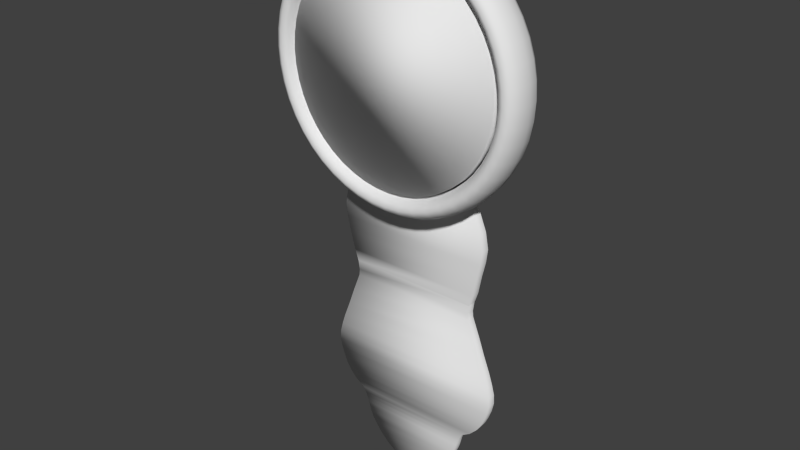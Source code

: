 # Source: clock_only.blend  (saved by Blender 2.71.0; exported with 4.5.12 LTS)
import bpy
from mathutils import Matrix  # noqa: F401  (used for matrix-valued properties, if any)

bpy.ops.wm.read_factory_settings(use_empty=True)
scene = bpy.context.scene
scene.name = 'Scene'

# ---- collections
col_collection_1 = bpy.data.collections.new('Collection 1'); scene.collection.children.link(col_collection_1)

# ---- world
world_world = bpy.data.worlds.new('World'); scene.world = world_world
world_world.color = (0.05088, 0.05088, 0.05088)
world_world.use_sun_shadow = False
world_world.sun_shadow_jitter_overblur = 0.0
world_world.cycles.sampling_method = 'MANUAL'
world_world.cycles.sample_map_resolution = 256

# ---- meshes
me_torus_001 = bpy.data.meshes.new('Torus.001')
me_torus_001.from_pydata([(1.1, 0.0, 0.0), (1.087, 0.0, 0.05), (1.05, 0.0, 0.0866), (1.0, 0.0, 0.1), (0.95, 0.0, 0.0866), (0.9134, 0.0, 0.05), (0.9, 0.0, 1.225e-17), (0.9134, 0.0, -0.05), (0.95, 0.0, -0.0866), (1.0, 0.0, -0.1), (1.05, 0.0, -0.0866), (1.087, 0.0, -0.05), (1.091, 0.1436, 0.0), (1.077, 0.1418, 0.05), (1.041, 0.1371, 0.0866), (0.9914, 0.1305, 0.1), (0.9419, 0.124, 0.0866), (0.9056, 0.1192, 0.05), (0.8923, 0.1175, 1.225e-17), (0.9056, 0.1192, -0.05), (0.9419, 0.124, -0.0866), (0.9914, 0.1305, -0.1), (1.041, 0.1371, -0.0866), (1.077, 0.1418, -0.05), (1.063, 0.2847, 0.0), (1.05, 0.2812, 0.05), (1.014, 0.2718, 0.0866), (0.9659, 0.2588, 0.1), (0.9176, 0.2459, 0.0866), (0.8823, 0.2364, 0.05), (0.8693, 0.2329, 1.225e-17), (0.8823, 0.2364, -0.05), (0.9176, 0.2459, -0.0866), (0.9659, 0.2588, -0.1), (1.014, 0.2718, -0.0866), (1.05, 0.2812, -0.05), (1.016, 0.421, 0.0), (1.004, 0.4158, 0.05), (0.9701, 0.4018, 0.0866), (0.9239, 0.3827, 0.1), (0.8777, 0.3635, 0.0866), (0.8439, 0.3495, 0.05), (0.8315, 0.3444, 1.225e-17), (0.8439, 0.3495, -0.05), (0.8777, 0.3635, -0.0866), (0.9239, 0.3827, -0.1), (0.9701, 0.4018, -0.0866), (1.004, 0.4158, -0.05), (0.9526, 0.55, 0.0), (0.941, 0.5433, 0.05), (0.9093, 0.525, 0.0866), (0.866, 0.5, 0.1), (0.8227, 0.475, 0.0866), (0.791, 0.4567, 0.05), (0.7794, 0.45, 1.225e-17), (0.791, 0.4567, -0.05), (0.8227, 0.475, -0.0866), (0.866, 0.5, -0.1), (0.9093, 0.525, -0.0866), (0.941, 0.5433, -0.05), (0.8727, 0.6696, 0.0), (0.8621, 0.6615, 0.05), (0.833, 0.6392, 0.0866), (0.7934, 0.6088, 0.1), (0.7537, 0.5783, 0.0866), (0.7246, 0.556, 0.05), (0.714, 0.5479, 1.225e-17), (0.7246, 0.556, -0.05), (0.7537, 0.5783, -0.0866), (0.7934, 0.6088, -0.1), (0.833, 0.6392, -0.0866), (0.8621, 0.6615, -0.05), (0.7778, 0.7778, 0.0), (0.7683, 0.7683, 0.05), (0.7425, 0.7425, 0.0866), (0.7071, 0.7071, 0.1), (0.6718, 0.6718, 0.0866), (0.6459, 0.6459, 0.05), (0.6364, 0.6364, 1.225e-17), (0.6459, 0.6459, -0.05), (0.6718, 0.6718, -0.0866), (0.7071, 0.7071, -0.1), (0.7425, 0.7425, -0.0866), (0.7683, 0.7683, -0.05), (0.6696, 0.8727, 0.0), (0.6615, 0.8621, 0.05), (0.6392, 0.833, 0.0866), (0.6088, 0.7934, 0.1), (0.5783, 0.7537, 0.0866), (0.556, 0.7246, 0.05), (0.5479, 0.714, 1.225e-17), (0.556, 0.7246, -0.05), (0.5783, 0.7537, -0.0866), (0.6088, 0.7934, -0.1), (0.6392, 0.833, -0.0866), (0.6615, 0.8621, -0.05), (0.55, 0.9526, 0.0), (0.5433, 0.941, 0.05), (0.525, 0.9093, 0.0866), (0.5, 0.866, 0.1), (0.475, 0.8227, 0.0866), (0.4567, 0.791, 0.05), (0.45, 0.7794, 1.225e-17), (0.4567, 0.791, -0.05), (0.475, 0.8227, -0.0866), (0.5, 0.866, -0.1), (0.525, 0.9093, -0.0866), (0.5433, 0.941, -0.05), (0.421, 1.016, 0.0), (0.4158, 1.004, 0.05), (0.4018, 0.9701, 0.0866), (0.3827, 0.9239, 0.1), (0.3635, 0.8777, 0.0866), (0.3495, 0.8439, 0.05), (0.3444, 0.8315, 1.225e-17), (0.3495, 0.8439, -0.05), (0.3635, 0.8777, -0.0866), (0.3827, 0.9239, -0.1), (0.4018, 0.9701, -0.0866), (0.4158, 1.004, -0.05), (0.2847, 1.063, 0.0), (0.2812, 1.05, 0.05), (0.2718, 1.014, 0.0866), (0.2588, 0.9659, 0.1), (0.2459, 0.9176, 0.0866), (0.2364, 0.8823, 0.05), (0.2329, 0.8693, 1.225e-17), (0.2364, 0.8823, -0.05), (0.2459, 0.9176, -0.0866), (0.2588, 0.9659, -0.1), (0.2718, 1.014, -0.0866), (0.2812, 1.05, -0.05), (0.1436, 1.091, 0.0), (0.1418, 1.077, 0.05), (0.1371, 1.041, 0.0866), (0.1305, 0.9914, 0.1), (0.124, 0.9419, 0.0866), (0.1192, 0.9056, 0.05), (0.1175, 0.8923, 1.225e-17), (0.1192, 0.9056, -0.05), (0.124, 0.9419, -0.0866), (0.1305, 0.9914, -0.1), (0.1371, 1.041, -0.0866), (0.1418, 1.077, -0.05), (5.96e-08, 1.1, 0.0), (5.96e-08, 1.087, 0.05), (5.96e-08, 1.05, 0.0866), (8.941e-08, 1.0, 0.1), (8.941e-08, 0.95, 0.0866), (5.96e-08, 0.9134, 0.05), (8.941e-08, 0.9, 1.225e-17), (5.96e-08, 0.9134, -0.05), (8.941e-08, 0.95, -0.0866), (8.941e-08, 1.0, -0.1), (5.96e-08, 1.05, -0.0866), (5.96e-08, 1.087, -0.05), (-0.1436, 1.091, 0.0), (-0.1418, 1.077, 0.05), (-0.1371, 1.041, 0.0866), (-0.1305, 0.9914, 0.1), (-0.124, 0.9419, 0.0866), (-0.1192, 0.9056, 0.05), (-0.1175, 0.8923, 1.225e-17), (-0.1192, 0.9056, -0.05), (-0.124, 0.9419, -0.0866), (-0.1305, 0.9914, -0.1), (-0.1371, 1.041, -0.0866), (-0.1418, 1.077, -0.05), (-0.2847, 1.063, 0.0), (-0.2812, 1.05, 0.05), (-0.2718, 1.014, 0.0866), (-0.2588, 0.9659, 0.1), (-0.2459, 0.9176, 0.0866), (-0.2364, 0.8823, 0.05), (-0.2329, 0.8693, 1.225e-17), (-0.2364, 0.8823, -0.05), (-0.2459, 0.9176, -0.0866), (-0.2588, 0.9659, -0.1), (-0.2718, 1.014, -0.0866), (-0.2812, 1.05, -0.05), (-0.421, 1.016, 0.0), (-0.4158, 1.004, 0.05), (-0.4018, 0.9701, 0.0866), (-0.3827, 0.9239, 0.1), (-0.3635, 0.8777, 0.0866), (-0.3495, 0.8439, 0.05), (-0.3444, 0.8315, 1.225e-17), (-0.3495, 0.8439, -0.05), (-0.3635, 0.8777, -0.0866), (-0.3827, 0.9239, -0.1), (-0.4018, 0.9701, -0.0866), (-0.4158, 1.004, -0.05), (-0.55, 0.9526, 0.0), (-0.5433, 0.941, 0.05), (-0.525, 0.9093, 0.0866), (-0.5, 0.866, 0.1), (-0.475, 0.8227, 0.0866), (-0.4567, 0.791, 0.05), (-0.45, 0.7794, 1.225e-17), (-0.4567, 0.791, -0.05), (-0.475, 0.8227, -0.0866), (-0.5, 0.866, -0.1), (-0.525, 0.9093, -0.0866), (-0.5433, 0.941, -0.05), (-0.6696, 0.8727, 0.0), (-0.6615, 0.8621, 0.05), (-0.6392, 0.833, 0.0866), (-0.6088, 0.7934, 0.1), (-0.5783, 0.7537, 0.0866), (-0.556, 0.7246, 0.05), (-0.5479, 0.714, 1.225e-17), (-0.556, 0.7246, -0.05), (-0.5783, 0.7537, -0.0866), (-0.6088, 0.7934, -0.1), (-0.6392, 0.833, -0.0866), (-0.6615, 0.8621, -0.05), (-0.7778, 0.7778, 0.0), (-0.7683, 0.7683, 0.05), (-0.7425, 0.7425, 0.0866), (-0.7071, 0.7071, 0.1), (-0.6718, 0.6718, 0.0866), (-0.6459, 0.6459, 0.05), (-0.6364, 0.6364, 1.225e-17), (-0.6459, 0.6459, -0.05), (-0.6718, 0.6718, -0.0866), (-0.7071, 0.7071, -0.1), (-0.7425, 0.7425, -0.0866), (-0.7683, 0.7683, -0.05), (-0.8727, 0.6696, 0.0), (-0.8621, 0.6615, 0.05), (-0.833, 0.6392, 0.0866), (-0.7934, 0.6088, 0.1), (-0.7537, 0.5783, 0.0866), (-0.7246, 0.556, 0.05), (-0.714, 0.5479, 1.225e-17), (-0.7246, 0.556, -0.05), (-0.7537, 0.5783, -0.0866), (-0.7934, 0.6088, -0.1), (-0.833, 0.6392, -0.0866), (-0.8621, 0.6615, -0.05), (-0.9526, 0.55, 0.0), (-0.941, 0.5433, 0.05), (-0.9093, 0.525, 0.0866), (-0.866, 0.5, 0.1), (-0.8227, 0.475, 0.0866), (-0.791, 0.4567, 0.05), (-0.7794, 0.45, 1.225e-17), (-0.791, 0.4567, -0.05), (-0.8227, 0.475, -0.0866), (-0.866, 0.5, -0.1), (-0.9093, 0.525, -0.0866), (-0.941, 0.5433, -0.05), (-1.016, 0.421, 0.0), (-1.004, 0.4158, 0.05), (-0.9701, 0.4018, 0.0866), (-0.9239, 0.3827, 0.1), (-0.8777, 0.3635, 0.0866), (-0.8439, 0.3495, 0.05), (-0.8315, 0.3444, 1.225e-17), (-0.8439, 0.3495, -0.05), (-0.8777, 0.3635, -0.0866), (-0.9239, 0.3827, -0.1), (-0.9701, 0.4018, -0.0866), (-1.004, 0.4158, -0.05), (-1.063, 0.2847, 0.0), (-1.05, 0.2812, 0.05), (-1.014, 0.2718, 0.0866), (-0.9659, 0.2588, 0.1), (-0.9176, 0.2459, 0.0866), (-0.8823, 0.2364, 0.05), (-0.8693, 0.2329, 1.225e-17), (-0.8823, 0.2364, -0.05), (-0.9176, 0.2459, -0.0866), (-0.9659, 0.2588, -0.1), (-1.014, 0.2718, -0.0866), (-1.05, 0.2812, -0.05), (-1.091, 0.1436, 0.0), (-1.077, 0.1418, 0.05), (-1.041, 0.1371, 0.0866), (-0.9914, 0.1305, 0.1), (-0.9419, 0.124, 0.0866), (-0.9056, 0.1192, 0.05), (-0.8923, 0.1175, 1.225e-17), (-0.9056, 0.1192, -0.05), (-0.9419, 0.124, -0.0866), (-0.9914, 0.1305, -0.1), (-1.041, 0.1371, -0.0866), (-1.077, 0.1418, -0.05), (-1.1, 9.617e-08, 0.0), (-1.087, 9.499e-08, 0.05), (-1.05, 9.179e-08, 0.0866), (-1.0, 8.742e-08, 0.1), (-0.95, 8.305e-08, 0.0866), (-0.9134, 7.985e-08, 0.05), (-0.9, 7.868e-08, 1.225e-17), (-0.9134, 7.985e-08, -0.05), (-0.95, 8.305e-08, -0.0866), (-1.0, 8.742e-08, -0.1), (-1.05, 9.179e-08, -0.0866), (-1.087, 9.499e-08, -0.05), (-1.091, -0.1436, 0.0), (-1.077, -0.1418, 0.05), (-1.041, -0.1371, 0.0866), (-0.9914, -0.1305, 0.1), (-0.9419, -0.124, 0.0866), (-0.9056, -0.1192, 0.05), (-0.8923, -0.1175, 1.225e-17), (-0.9056, -0.1192, -0.05), (-0.9419, -0.124, -0.0866), (-0.9914, -0.1305, -0.1), (-1.041, -0.1371, -0.0866), (-1.077, -0.1418, -0.05), (-1.063, -0.2847, 0.0), (-1.05, -0.2812, 0.05), (-1.014, -0.2718, 0.0866), (-0.9659, -0.2588, 0.1), (-0.9176, -0.2459, 0.0866), (-0.8823, -0.2364, 0.05), (-0.8693, -0.2329, 1.225e-17), (-0.8823, -0.2364, -0.05), (-0.9176, -0.2459, -0.0866), (-0.9659, -0.2588, -0.1), (-1.014, -0.2718, -0.0866), (-1.05, -0.2812, -0.05), (-1.016, -0.421, 0.0), (-1.004, -0.4158, 0.05), (-0.9701, -0.4018, 0.0866), (-0.9239, -0.3827, 0.1), (-0.8777, -0.3635, 0.0866), (-0.8439, -0.3495, 0.05), (-0.8315, -0.3444, 1.225e-17), (-0.8439, -0.3495, -0.05), (-0.8777, -0.3635, -0.0866), (-0.9239, -0.3827, -0.1), (-0.9701, -0.4018, -0.0866), (-1.004, -0.4158, -0.05), (-0.9526, -0.55, 0.0), (-0.941, -0.5433, 0.05), (-0.9093, -0.525, 0.0866), (-0.866, -0.5, 0.1), (-0.8227, -0.475, 0.0866), (-0.791, -0.4567, 0.05), (-0.7794, -0.45, 1.225e-17), (-0.791, -0.4567, -0.05), (-0.8227, -0.475, -0.0866), (-0.866, -0.5, -0.1), (-0.9093, -0.525, -0.0866), (-0.941, -0.5433, -0.05), (-0.8727, -0.6696, 0.0), (-0.8621, -0.6615, 0.05), (-0.833, -0.6392, 0.0866), (-0.7934, -0.6088, 0.1), (-0.7537, -0.5783, 0.0866), (-0.7246, -0.556, 0.05), (-0.714, -0.5479, 1.225e-17), (-0.7246, -0.556, -0.05), (-0.7537, -0.5783, -0.0866), (-0.7934, -0.6088, -0.1), (-0.833, -0.6392, -0.0866), (-0.8621, -0.6615, -0.05), (-0.7778, -0.7778, 0.0), (-0.7683, -0.7683, 0.05), (-0.7425, -0.7425, 0.0866), (-0.7071, -0.7071, 0.1), (-0.6718, -0.6718, 0.0866), (-0.6459, -0.6459, 0.05), (-0.6364, -0.6364, 1.225e-17), (-0.6459, -0.6459, -0.05), (-0.6718, -0.6718, -0.0866), (-0.7071, -0.7071, -0.1), (-0.7425, -0.7425, -0.0866), (-0.7683, -0.7683, -0.05), (-0.6696, -0.8727, 0.0), (-0.6615, -0.8621, 0.05), (-0.6392, -0.833, 0.0866), (-0.6088, -0.7934, 0.1), (-0.5783, -0.7537, 0.0866), (-0.556, -0.7246, 0.05), (-0.5479, -0.714, 1.225e-17), (-0.556, -0.7246, -0.05), (-0.5783, -0.7537, -0.0866), (-0.6088, -0.7934, -0.1), (-0.6392, -0.833, -0.0866), (-0.6615, -0.8621, -0.05), (-0.55, -0.9526, 0.0), (-0.5433, -0.941, 0.05), (-0.525, -0.9093, 0.0866), (-0.5, -0.866, 0.1), (-0.475, -0.8227, 0.0866), (-0.4567, -0.791, 0.05), (-0.45, -0.7794, 1.225e-17), (-0.4567, -0.791, -0.05), (-0.475, -0.8227, -0.0866), (-0.5, -0.866, -0.1), (-0.525, -0.9093, -0.0866), (-0.5433, -0.941, -0.05), (-0.421, -1.016, 0.0), (-0.4158, -1.004, 0.05), (-0.4018, -0.9701, 0.0866), (-0.3827, -0.9239, 0.1), (-0.3635, -0.8777, 0.0866), (-0.3495, -0.8439, 0.05), (-0.3444, -0.8315, 1.225e-17), (-0.3495, -0.8439, -0.05), (-0.3635, -0.8777, -0.0866), (-0.3827, -0.9239, -0.1), (-0.4018, -0.9701, -0.0866), (-0.4158, -1.004, -0.05), (-0.2847, -1.063, 0.0), (-0.2812, -1.05, 0.05), (-0.2718, -1.014, 0.0866), (-0.2588, -0.9659, 0.1), (-0.2459, -0.9176, 0.0866), (-0.2364, -0.8823, 0.05), (-0.2329, -0.8693, 1.225e-17), (-0.2364, -0.8823, -0.05), (-0.2459, -0.9176, -0.0866), (-0.2588, -0.9659, -0.1), (-0.2718, -1.014, -0.0866), (-0.2812, -1.05, -0.05), (-0.1436, -1.091, 0.0), (-0.1418, -1.077, 0.05), (-0.1371, -1.041, 0.0866), (-0.1305, -0.9914, 0.1), (-0.124, -0.9419, 0.0866), (-0.1192, -0.9056, 0.05), (-0.1175, -0.8923, 1.225e-17), (-0.1192, -0.9056, -0.05), (-0.124, -0.9419, -0.0866), (-0.1305, -0.9914, -0.1), (-0.1371, -1.041, -0.0866), (-0.1418, -1.077, -0.05), (5.96e-08, -1.1, 0.0), (5.96e-08, -1.087, 0.05), (5.96e-08, -1.05, 0.0866), (8.941e-08, -1.0, 0.1), (8.941e-08, -0.95, 0.0866), (5.96e-08, -0.9134, 0.05), (8.941e-08, -0.9, 1.225e-17), (5.96e-08, -0.9134, -0.05), (8.941e-08, -0.95, -0.0866), (8.941e-08, -1.0, -0.1), (5.96e-08, -1.05, -0.0866), (5.96e-08, -1.087, -0.05), (0.1436, -1.091, 0.0), (0.1418, -1.077, 0.05), (0.1371, -1.041, 0.0866), (0.1305, -0.9914, 0.1), (0.124, -0.9419, 0.0866), (0.1192, -0.9056, 0.05), (0.1175, -0.8923, 1.225e-17), (0.1192, -0.9056, -0.05), (0.124, -0.9419, -0.0866), (0.1305, -0.9914, -0.1), (0.1371, -1.041, -0.0866), (0.1418, -1.077, -0.05), (0.2847, -1.063, 0.0), (0.2812, -1.05, 0.05), (0.2718, -1.014, 0.0866), (0.2588, -0.9659, 0.1), (0.2459, -0.9176, 0.0866), (0.2364, -0.8823, 0.05), (0.2329, -0.8693, 1.225e-17), (0.2364, -0.8823, -0.05), (0.2459, -0.9176, -0.0866), (0.2588, -0.9659, -0.1), (0.2718, -1.014, -0.0866), (0.2812, -1.05, -0.05), (0.421, -1.016, 0.0), (0.4158, -1.004, 0.05), (0.4018, -0.9701, 0.0866), (0.3827, -0.9239, 0.1), (0.3635, -0.8777, 0.0866), (0.3495, -0.8439, 0.05), (0.3444, -0.8315, 1.225e-17), (0.3495, -0.8439, -0.05), (0.3635, -0.8777, -0.0866), (0.3827, -0.9239, -0.1), (0.4018, -0.9701, -0.0866), (0.4158, -1.004, -0.05), (0.55, -0.9526, 0.0), (0.5433, -0.941, 0.05), (0.525, -0.9093, 0.0866), (0.5, -0.866, 0.1), (0.475, -0.8227, 0.0866), (0.4567, -0.791, 0.05), (0.45, -0.7794, 1.225e-17), (0.4567, -0.791, -0.05), (0.475, -0.8227, -0.0866), (0.5, -0.866, -0.1), (0.525, -0.9093, -0.0866), (0.5433, -0.941, -0.05), (0.6696, -0.8727, 0.0), (0.6615, -0.8621, 0.05), (0.6392, -0.833, 0.0866), (0.6088, -0.7934, 0.1), (0.5783, -0.7537, 0.0866), (0.556, -0.7246, 0.05), (0.5479, -0.714, 1.225e-17), (0.556, -0.7246, -0.05), (0.5783, -0.7537, -0.0866), (0.6088, -0.7934, -0.1), (0.6392, -0.833, -0.0866), (0.6615, -0.8621, -0.05), (0.7778, -0.7778, 0.0), (0.7683, -0.7683, 0.05), (0.7425, -0.7425, 0.0866), (0.7071, -0.7071, 0.1), (0.6718, -0.6718, 0.0866), (0.6459, -0.6459, 0.05), (0.6364, -0.6364, 1.225e-17), (0.6459, -0.6459, -0.05), (0.6718, -0.6718, -0.0866), (0.7071, -0.7071, -0.1), (0.7425, -0.7425, -0.0866), (0.7683, -0.7683, -0.05), (0.8727, -0.6696, 0.0), (0.8621, -0.6615, 0.05), (0.833, -0.6392, 0.0866), (0.7934, -0.6088, 0.1), (0.7537, -0.5783, 0.0866), (0.7246, -0.556, 0.05), (0.714, -0.5479, 1.225e-17), (0.7246, -0.556, -0.05), (0.7537, -0.5783, -0.0866), (0.7934, -0.6088, -0.1), (0.833, -0.6392, -0.0866), (0.8621, -0.6615, -0.05), (0.9526, -0.55, 0.0), (0.941, -0.5433, 0.05), (0.9093, -0.525, 0.0866), (0.866, -0.5, 0.1), (0.8227, -0.475, 0.0866), (0.791, -0.4567, 0.05), (0.7794, -0.45, 1.225e-17), (0.791, -0.4567, -0.05), (0.8227, -0.475, -0.0866), (0.866, -0.5, -0.1), (0.9093, -0.525, -0.0866), (0.941, -0.5433, -0.05), (1.016, -0.421, 0.0), (1.004, -0.4158, 0.05), (0.9701, -0.4018, 0.0866), (0.9239, -0.3827, 0.1), (0.8777, -0.3635, 0.0866), (0.8439, -0.3495, 0.05), (0.8315, -0.3444, 1.225e-17), (0.8439, -0.3495, -0.05), (0.8777, -0.3635, -0.0866), (0.9239, -0.3827, -0.1), (0.9701, -0.4018, -0.0866), (1.004, -0.4158, -0.05), (1.063, -0.2847, 0.0), (1.05, -0.2812, 0.05), (1.014, -0.2718, 0.0866), (0.9659, -0.2588, 0.1), (0.9176, -0.2459, 0.0866), (0.8823, -0.2364, 0.05), (0.8693, -0.2329, 1.225e-17), (0.8823, -0.2364, -0.05), (0.9176, -0.2459, -0.0866), (0.9659, -0.2588, -0.1), (1.014, -0.2718, -0.0866), (1.05, -0.2812, -0.05), (1.091, -0.1436, 0.0), (1.077, -0.1418, 0.05), (1.041, -0.1371, 0.0866), (0.9914, -0.1305, 0.1), (0.9419, -0.124, 0.0866), (0.9056, -0.1192, 0.05), (0.8923, -0.1175, 1.225e-17), (0.9056, -0.1192, -0.05), (0.9419, -0.124, -0.0866), (0.9914, -0.1305, -0.1), (1.041, -0.1371, -0.0866), (1.077, -0.1418, -0.05), (0.9134, 0.0, 0.05), (0.9, 0.0, 1.225e-17), (0.9056, 0.1192, 0.05), (0.8923, 0.1175, 1.225e-17), (0.8693, 0.2329, 1.225e-17), (0.8315, 0.3444, 1.225e-17), (0.7794, 0.45, 1.225e-17), (0.714, 0.5479, 1.225e-17), (0.6364, 0.6364, 1.225e-17), (0.5479, 0.714, 1.225e-17), (0.45, 0.7794, 1.225e-17), (0.3444, 0.8315, 1.225e-17), (0.2329, 0.8693, 1.225e-17), (0.1175, 0.8923, 1.225e-17), (8.941e-08, 0.9, 1.225e-17), (-0.1175, 0.8923, 1.225e-17), (-0.2329, 0.8693, 1.225e-17), (-0.3444, 0.8315, 1.225e-17), (-0.45, 0.7794, 1.225e-17), (-0.5479, 0.714, 1.225e-17), (-0.6364, 0.6364, 1.225e-17), (-0.714, 0.5479, 1.225e-17), (-0.7794, 0.45, 1.225e-17), (-0.8315, 0.3444, 1.225e-17), (-0.8693, 0.2329, 1.225e-17), (-0.8923, 0.1175, 1.225e-17), (-0.9, 7.868e-08, 1.225e-17), (-0.8923, -0.1175, 1.225e-17), (-0.9056, -0.1192, -0.05), (-0.8693, -0.2329, 1.225e-17), (-0.8823, -0.2364, -0.05), (-0.8315, -0.3444, 1.225e-17), (-0.7794, -0.45, 1.225e-17), (-0.714, -0.5479, 1.225e-17), (-0.6364, -0.6364, 1.225e-17), (-0.5479, -0.714, 1.225e-17), (-0.45, -0.7794, 1.225e-17), (-0.3444, -0.8315, 1.225e-17), (-0.2329, -0.8693, 1.225e-17), (-0.1175, -0.8923, 1.225e-17), (8.941e-08, -0.9, 1.225e-17), (0.1175, -0.8923, 1.225e-17), (0.2329, -0.8693, 1.225e-17), (0.3444, -0.8315, 1.225e-17), (0.45, -0.7794, 1.225e-17), (0.5479, -0.714, 1.225e-17), (0.6364, -0.6364, 1.225e-17), (0.714, -0.5479, 1.225e-17), (0.7794, -0.45, 1.225e-17), (0.8315, -0.3444, 1.225e-17), (0.8693, -0.2329, 1.225e-17), (0.8923, -0.1175, 1.225e-17), (-0.2847, -0.8896, -6.031e-08), (-0.2812, -0.8766, -0.05), (-0.1436, -0.9176, -6.031e-08), (-0.1418, -0.9044, -0.05), (5.96e-08, -0.9271, -6.031e-08), (5.96e-08, -0.9137, -0.05), (0.1436, -0.9176, -6.031e-08), (0.1418, -0.9044, -0.05), (0.2847, -0.8896, -6.031e-08), (0.2812, -0.8766, -0.05)], [], [(0, 12, 13, 1), (1, 13, 14, 2), (2, 14, 15, 3), (3, 15, 16, 4), (4, 16, 17, 5), (5, 17, 18, 6), (6, 18, 19, 7), (7, 19, 20, 8), (8, 20, 21, 9), (9, 21, 22, 10), (10, 22, 23, 11), (0, 11, 23, 12), (12, 24, 25, 13), (13, 25, 26, 14), (14, 26, 27, 15), (15, 27, 28, 16), (16, 28, 29, 17), (17, 29, 30, 18), (18, 30, 31, 19), (19, 31, 32, 20), (20, 32, 33, 21), (21, 33, 34, 22), (22, 34, 35, 23), (23, 35, 24, 12), (24, 36, 37, 25), (25, 37, 38, 26), (26, 38, 39, 27), (27, 39, 40, 28), (28, 40, 41, 29), (29, 41, 42, 30), (30, 42, 43, 31), (31, 43, 44, 32), (32, 44, 45, 33), (33, 45, 46, 34), (34, 46, 47, 35), (35, 47, 36, 24), (36, 48, 49, 37), (37, 49, 50, 38), (38, 50, 51, 39), (39, 51, 52, 40), (40, 52, 53, 41), (41, 53, 54, 42), (42, 54, 55, 43), (43, 55, 56, 44), (44, 56, 57, 45), (45, 57, 58, 46), (46, 58, 59, 47), (47, 59, 48, 36), (48, 60, 61, 49), (49, 61, 62, 50), (50, 62, 63, 51), (51, 63, 64, 52), (52, 64, 65, 53), (53, 65, 66, 54), (54, 66, 67, 55), (55, 67, 68, 56), (56, 68, 69, 57), (57, 69, 70, 58), (58, 70, 71, 59), (59, 71, 60, 48), (60, 72, 73, 61), (61, 73, 74, 62), (62, 74, 75, 63), (63, 75, 76, 64), (64, 76, 77, 65), (65, 77, 78, 66), (66, 78, 79, 67), (67, 79, 80, 68), (68, 80, 81, 69), (69, 81, 82, 70), (70, 82, 83, 71), (71, 83, 72, 60), (72, 84, 85, 73), (73, 85, 86, 74), (74, 86, 87, 75), (75, 87, 88, 76), (76, 88, 89, 77), (77, 89, 90, 78), (78, 90, 91, 79), (79, 91, 92, 80), (80, 92, 93, 81), (81, 93, 94, 82), (82, 94, 95, 83), (83, 95, 84, 72), (84, 96, 97, 85), (85, 97, 98, 86), (86, 98, 99, 87), (87, 99, 100, 88), (88, 100, 101, 89), (89, 101, 102, 90), (90, 102, 103, 91), (91, 103, 104, 92), (92, 104, 105, 93), (93, 105, 106, 94), (94, 106, 107, 95), (95, 107, 96, 84), (96, 108, 109, 97), (97, 109, 110, 98), (98, 110, 111, 99), (99, 111, 112, 100), (100, 112, 113, 101), (101, 113, 114, 102), (102, 114, 115, 103), (103, 115, 116, 104), (104, 116, 117, 105), (105, 117, 118, 106), (106, 118, 119, 107), (107, 119, 108, 96), (108, 120, 121, 109), (109, 121, 122, 110), (110, 122, 123, 111), (111, 123, 124, 112), (112, 124, 125, 113), (113, 125, 126, 114), (114, 126, 127, 115), (115, 127, 128, 116), (116, 128, 129, 117), (117, 129, 130, 118), (118, 130, 131, 119), (119, 131, 120, 108), (120, 132, 133, 121), (121, 133, 134, 122), (122, 134, 135, 123), (123, 135, 136, 124), (124, 136, 137, 125), (125, 137, 138, 126), (126, 138, 139, 127), (127, 139, 140, 128), (128, 140, 141, 129), (129, 141, 142, 130), (130, 142, 143, 131), (131, 143, 132, 120), (132, 144, 145, 133), (133, 145, 146, 134), (134, 146, 147, 135), (135, 147, 148, 136), (136, 148, 149, 137), (137, 149, 150, 138), (138, 150, 151, 139), (139, 151, 152, 140), (140, 152, 153, 141), (141, 153, 154, 142), (142, 154, 155, 143), (143, 155, 144, 132), (144, 156, 157, 145), (145, 157, 158, 146), (146, 158, 159, 147), (147, 159, 160, 148), (148, 160, 161, 149), (149, 161, 162, 150), (150, 162, 163, 151), (151, 163, 164, 152), (152, 164, 165, 153), (153, 165, 166, 154), (154, 166, 167, 155), (155, 167, 156, 144), (156, 168, 169, 157), (157, 169, 170, 158), (158, 170, 171, 159), (159, 171, 172, 160), (160, 172, 173, 161), (161, 173, 174, 162), (162, 174, 175, 163), (163, 175, 176, 164), (164, 176, 177, 165), (165, 177, 178, 166), (166, 178, 179, 167), (167, 179, 168, 156), (168, 180, 181, 169), (169, 181, 182, 170), (170, 182, 183, 171), (171, 183, 184, 172), (172, 184, 185, 173), (173, 185, 186, 174), (174, 186, 187, 175), (175, 187, 188, 176), (176, 188, 189, 177), (177, 189, 190, 178), (178, 190, 191, 179), (179, 191, 180, 168), (180, 192, 193, 181), (181, 193, 194, 182), (182, 194, 195, 183), (183, 195, 196, 184), (184, 196, 197, 185), (185, 197, 198, 186), (186, 198, 199, 187), (187, 199, 200, 188), (188, 200, 201, 189), (189, 201, 202, 190), (190, 202, 203, 191), (191, 203, 192, 180), (192, 204, 205, 193), (193, 205, 206, 194), (194, 206, 207, 195), (195, 207, 208, 196), (196, 208, 209, 197), (197, 209, 210, 198), (198, 210, 211, 199), (199, 211, 212, 200), (200, 212, 213, 201), (201, 213, 214, 202), (202, 214, 215, 203), (203, 215, 204, 192), (204, 216, 217, 205), (205, 217, 218, 206), (206, 218, 219, 207), (207, 219, 220, 208), (208, 220, 221, 209), (209, 221, 222, 210), (210, 222, 223, 211), (211, 223, 224, 212), (212, 224, 225, 213), (213, 225, 226, 214), (214, 226, 227, 215), (215, 227, 216, 204), (216, 228, 229, 217), (217, 229, 230, 218), (218, 230, 231, 219), (219, 231, 232, 220), (220, 232, 233, 221), (221, 233, 234, 222), (222, 234, 235, 223), (223, 235, 236, 224), (224, 236, 237, 225), (225, 237, 238, 226), (226, 238, 239, 227), (227, 239, 228, 216), (228, 240, 241, 229), (229, 241, 242, 230), (230, 242, 243, 231), (231, 243, 244, 232), (232, 244, 245, 233), (233, 245, 246, 234), (234, 246, 247, 235), (235, 247, 248, 236), (236, 248, 249, 237), (237, 249, 250, 238), (238, 250, 251, 239), (239, 251, 240, 228), (240, 252, 253, 241), (241, 253, 254, 242), (242, 254, 255, 243), (243, 255, 256, 244), (244, 256, 257, 245), (245, 257, 258, 246), (246, 258, 259, 247), (247, 259, 260, 248), (248, 260, 261, 249), (249, 261, 262, 250), (250, 262, 263, 251), (251, 263, 252, 240), (252, 264, 265, 253), (253, 265, 266, 254), (254, 266, 267, 255), (255, 267, 268, 256), (256, 268, 269, 257), (257, 269, 270, 258), (258, 270, 271, 259), (259, 271, 272, 260), (260, 272, 273, 261), (261, 273, 274, 262), (262, 274, 275, 263), (263, 275, 264, 252), (264, 276, 277, 265), (265, 277, 278, 266), (266, 278, 279, 267), (267, 279, 280, 268), (268, 280, 281, 269), (269, 281, 282, 270), (270, 282, 283, 271), (271, 283, 284, 272), (272, 284, 285, 273), (273, 285, 286, 274), (274, 286, 287, 275), (275, 287, 276, 264), (276, 288, 289, 277), (277, 289, 290, 278), (278, 290, 291, 279), (279, 291, 292, 280), (280, 292, 293, 281), (281, 293, 294, 282), (282, 294, 295, 283), (283, 295, 296, 284), (284, 296, 297, 285), (285, 297, 298, 286), (286, 298, 299, 287), (287, 299, 288, 276), (288, 300, 301, 289), (289, 301, 302, 290), (290, 302, 303, 291), (291, 303, 304, 292), (292, 304, 305, 293), (293, 305, 306, 294), (294, 306, 307, 295), (295, 307, 308, 296), (296, 308, 309, 297), (297, 309, 310, 298), (298, 310, 311, 299), (299, 311, 300, 288), (300, 312, 313, 301), (301, 313, 314, 302), (302, 314, 315, 303), (303, 315, 316, 304), (304, 316, 317, 305), (305, 317, 318, 306), (306, 318, 319, 307), (307, 319, 320, 308), (308, 320, 321, 309), (309, 321, 322, 310), (310, 322, 323, 311), (311, 323, 312, 300), (312, 324, 325, 313), (313, 325, 326, 314), (314, 326, 327, 315), (315, 327, 328, 316), (316, 328, 329, 317), (317, 329, 330, 318), (318, 330, 331, 319), (319, 331, 332, 320), (320, 332, 333, 321), (321, 333, 334, 322), (322, 334, 335, 323), (323, 335, 324, 312), (324, 336, 337, 325), (325, 337, 338, 326), (326, 338, 339, 327), (327, 339, 340, 328), (328, 340, 341, 329), (329, 341, 342, 330), (330, 342, 343, 331), (331, 343, 344, 332), (332, 344, 345, 333), (333, 345, 346, 334), (334, 346, 347, 335), (335, 347, 336, 324), (336, 348, 349, 337), (337, 349, 350, 338), (338, 350, 351, 339), (339, 351, 352, 340), (340, 352, 353, 341), (341, 353, 354, 342), (342, 354, 355, 343), (343, 355, 356, 344), (344, 356, 357, 345), (345, 357, 358, 346), (346, 358, 359, 347), (347, 359, 348, 336), (348, 360, 361, 349), (349, 361, 362, 350), (350, 362, 363, 351), (351, 363, 364, 352), (352, 364, 365, 353), (353, 365, 366, 354), (354, 366, 367, 355), (355, 367, 368, 356), (356, 368, 369, 357), (357, 369, 370, 358), (358, 370, 371, 359), (359, 371, 360, 348), (360, 372, 373, 361), (361, 373, 374, 362), (362, 374, 375, 363), (363, 375, 376, 364), (364, 376, 377, 365), (365, 377, 378, 366), (366, 378, 379, 367), (367, 379, 380, 368), (368, 380, 381, 369), (369, 381, 382, 370), (370, 382, 383, 371), (371, 383, 372, 360), (372, 384, 385, 373), (373, 385, 386, 374), (374, 386, 387, 375), (375, 387, 388, 376), (376, 388, 389, 377), (377, 389, 390, 378), (378, 390, 391, 379), (379, 391, 392, 380), (380, 392, 393, 381), (381, 393, 394, 382), (382, 394, 395, 383), (383, 395, 384, 372), (384, 396, 397, 385), (385, 397, 398, 386), (386, 398, 399, 387), (387, 399, 400, 388), (388, 400, 401, 389), (389, 401, 402, 390), (390, 402, 403, 391), (391, 403, 404, 392), (392, 404, 405, 393), (393, 405, 406, 394), (394, 406, 407, 395), (395, 407, 396, 384), (396, 408, 409, 397), (397, 409, 410, 398), (398, 410, 411, 399), (399, 411, 412, 400), (400, 412, 413, 401), (401, 413, 414, 402), (402, 414, 415, 403), (403, 415, 416, 404), (404, 416, 417, 405), (405, 417, 418, 406), (406, 418, 419, 407), (407, 419, 408, 396), (408, 420, 421, 409), (409, 421, 422, 410), (410, 422, 423, 411), (411, 423, 424, 412), (412, 424, 425, 413), (413, 425, 426, 414), (414, 426, 427, 415), (415, 427, 428, 416), (416, 428, 429, 417), (417, 429, 430, 418), (418, 430, 431, 419), (420, 432, 433, 421), (421, 433, 434, 422), (422, 434, 435, 423), (423, 435, 436, 424), (424, 436, 437, 425), (425, 437, 438, 426), (426, 438, 439, 427), (427, 439, 440, 428), (428, 440, 441, 429), (429, 441, 442, 430), (430, 442, 443, 431), (432, 444, 445, 433), (433, 445, 446, 434), (434, 446, 447, 435), (435, 447, 448, 436), (436, 448, 449, 437), (437, 449, 450, 438), (438, 450, 451, 439), (439, 451, 452, 440), (440, 452, 453, 441), (441, 453, 454, 442), (442, 454, 455, 443), (444, 456, 457, 445), (445, 457, 458, 446), (446, 458, 459, 447), (447, 459, 460, 448), (448, 460, 461, 449), (449, 461, 462, 450), (450, 462, 463, 451), (451, 463, 464, 452), (452, 464, 465, 453), (453, 465, 466, 454), (454, 466, 467, 455), (467, 456, 636, 637), (456, 468, 469, 457), (457, 469, 470, 458), (458, 470, 471, 459), (459, 471, 472, 460), (460, 472, 473, 461), (461, 473, 474, 462), (462, 474, 475, 463), (463, 475, 476, 464), (464, 476, 477, 465), (465, 477, 478, 466), (466, 478, 479, 467), (467, 479, 468, 456), (468, 480, 481, 469), (469, 481, 482, 470), (470, 482, 483, 471), (471, 483, 484, 472), (472, 484, 485, 473), (473, 485, 486, 474), (474, 486, 487, 475), (475, 487, 488, 476), (476, 488, 489, 477), (477, 489, 490, 478), (478, 490, 491, 479), (479, 491, 480, 468), (480, 492, 493, 481), (481, 493, 494, 482), (482, 494, 495, 483), (483, 495, 496, 484), (484, 496, 497, 485), (485, 497, 498, 486), (486, 498, 499, 487), (487, 499, 500, 488), (488, 500, 501, 489), (489, 501, 502, 490), (490, 502, 503, 491), (491, 503, 492, 480), (492, 504, 505, 493), (493, 505, 506, 494), (494, 506, 507, 495), (495, 507, 508, 496), (496, 508, 509, 497), (497, 509, 510, 498), (498, 510, 511, 499), (499, 511, 512, 500), (500, 512, 513, 501), (501, 513, 514, 502), (502, 514, 515, 503), (503, 515, 504, 492), (504, 516, 517, 505), (505, 517, 518, 506), (506, 518, 519, 507), (507, 519, 520, 508), (508, 520, 521, 509), (509, 521, 522, 510), (510, 522, 523, 511), (511, 523, 524, 512), (512, 524, 525, 513), (513, 525, 526, 514), (514, 526, 527, 515), (515, 527, 516, 504), (516, 528, 529, 517), (517, 529, 530, 518), (518, 530, 531, 519), (519, 531, 532, 520), (520, 532, 533, 521), (521, 533, 534, 522), (522, 534, 535, 523), (523, 535, 536, 524), (524, 536, 537, 525), (525, 537, 538, 526), (526, 538, 539, 527), (527, 539, 528, 516), (528, 540, 541, 529), (529, 541, 542, 530), (530, 542, 543, 531), (531, 543, 544, 532), (532, 544, 545, 533), (533, 545, 546, 534), (534, 546, 547, 535), (535, 547, 548, 536), (536, 548, 549, 537), (537, 549, 550, 538), (538, 550, 551, 539), (539, 551, 540, 528), (540, 552, 553, 541), (541, 553, 554, 542), (542, 554, 555, 543), (543, 555, 556, 544), (544, 556, 557, 545), (545, 557, 558, 546), (546, 558, 559, 547), (547, 559, 560, 548), (548, 560, 561, 549), (549, 561, 562, 550), (550, 562, 563, 551), (551, 563, 552, 540), (552, 564, 565, 553), (553, 565, 566, 554), (554, 566, 567, 555), (555, 567, 568, 556), (556, 568, 569, 557), (557, 569, 570, 558), (558, 570, 571, 559), (559, 571, 572, 560), (560, 572, 573, 561), (561, 573, 574, 562), (562, 574, 575, 563), (563, 575, 564, 552), (564, 0, 1, 565), (565, 1, 2, 566), (566, 2, 3, 567), (567, 3, 4, 568), (568, 4, 5, 569), (569, 5, 6, 570), (570, 6, 7, 571), (571, 7, 8, 572), (572, 8, 9, 573), (573, 9, 10, 574), (574, 10, 11, 575), (575, 11, 0, 564), (282, 270, 600, 601), (114, 102, 586, 587), (306, 294, 602, 603), (462, 450, 617, 618), (558, 546, 625, 626), (294, 282, 601, 602), (162, 150, 590, 591), (78, 66, 583, 584), (270, 258, 599, 600), (498, 486, 620, 621), (210, 198, 594, 595), (234, 222, 596, 597), (102, 90, 585, 586), (510, 498, 621, 622), (522, 510, 622, 623), (318, 306, 603, 605), (138, 126, 588, 589), (438, 426, 615, 616), (378, 366, 610, 611), (30, 18, 579, 580), (486, 474, 619, 620), (18, 6, 577, 579), (474, 462, 618, 619), (258, 246, 598, 599), (186, 174, 592, 593), (174, 162, 591, 592), (342, 330, 607, 608), (330, 318, 605, 607), (6, 570, 627, 577), (570, 558, 626, 627), (66, 54, 582, 583), (450, 438, 616, 617), (90, 78, 584, 585), (42, 30, 580, 581), (319, 307, 604, 606), (414, 402, 613, 614), (126, 114, 587, 588), (402, 390, 612, 613), (198, 186, 593, 594), (534, 522, 623, 624), (222, 210, 595, 596), (17, 5, 576, 578), (246, 234, 597, 598), (366, 354, 609, 610), (546, 534, 624, 625), (150, 138, 589, 590), (390, 378, 611, 612), (54, 42, 581, 582), (426, 414, 614, 615), (354, 342, 608, 609), (419, 431, 631, 629), (455, 467, 637, 635), (432, 420, 630, 632), (420, 408, 628, 630), (456, 444, 634, 636), (443, 455, 635, 633), (408, 419, 629, 628), (444, 432, 632, 634), (431, 443, 633, 631)])
me_torus_001.polygons.foreach_set('use_smooth', [True] * 632)
me_torus_001.use_remesh_preserve_volume = False
me_torus_001.use_remesh_preserve_attributes = False
me_torus_001.use_mirror_vertex_groups = False
me_torus_001.update()
me_torus_004 = bpy.data.meshes.new('Torus.004')
me_torus_004.from_pydata([(0.8993, -1.511e-25, 2.384e-07), (0.8916, 0.1175, 2.384e-07), (0.8686, 0.2329, 2.384e-07), (0.8308, 0.3444, 2.384e-07), (0.7787, 0.45, 2.384e-07), (0.7133, 0.5479, 2.384e-07), (0.6357, 0.6364, 2.384e-07), (0.5472, 0.714, 2.384e-07), (0.4493, 0.7794, 2.384e-07), (0.3437, 0.8315, 2.384e-07), (0.2322, 0.8693, 2.384e-07), (0.1168, 0.8923, 2.384e-07), (-0.0006871, 0.9, 2.384e-07), (-0.1182, 0.8923, 2.384e-07), (-0.2336, 0.8693, 2.384e-07), (-0.3451, 0.8315, 2.384e-07), (-0.4507, 0.7794, 2.384e-07), (-0.5486, 0.714, 2.384e-07), (-0.6371, 0.6364, 2.384e-07), (-0.7147, 0.5479, 2.384e-07), (-0.7801, 0.45, 2.384e-07), (-0.8322, 0.3444, 2.384e-07), (-0.87, 0.2329, 2.384e-07), (-0.893, 0.1175, 2.384e-07), (-0.9007, 7.868e-08, 2.384e-07), (-0.893, -0.1175, 2.384e-07), (-0.87, -0.2329, 2.384e-07), (-0.8322, -0.3444, 2.384e-07), (-0.7801, -0.45, 2.384e-07), (-0.7147, -0.5479, 2.384e-07), (-0.6371, -0.6364, 2.384e-07), (-0.5486, -0.714, 2.384e-07), (-0.4507, -0.7794, 2.384e-07), (-0.3451, -0.8315, 2.384e-07), (-0.2336, -0.8693, 2.384e-07), (-0.1182, -0.8923, 2.384e-07), (-0.0006871, -0.9, 2.384e-07), (0.1168, -0.8923, 2.384e-07), (0.2322, -0.8693, 2.384e-07), (0.3437, -0.8315, 2.384e-07), (0.4493, -0.7794, 2.384e-07), (0.5472, -0.714, 2.384e-07), (0.6357, -0.6364, 2.384e-07), (0.7133, -0.5479, 2.384e-07), (0.7787, -0.45, 2.384e-07), (0.8308, -0.3444, 2.384e-07), (0.8686, -0.2329, 2.384e-07), (0.8916, -0.1175, 2.384e-07)], [], [(41, 40, 39, 38, 37, 36, 35, 34, 33, 32, 31, 30, 29, 28, 27, 26, 25, 24, 23, 22, 21, 20, 19, 18, 17, 16, 15, 14, 13, 12, 11, 10, 9, 8, 7, 6, 5, 4, 3, 2, 1, 0, 47, 46, 45, 44, 43, 42)])
me_torus_004.polygons.foreach_set('use_smooth', [True] * 1)
me_torus_004.use_remesh_preserve_volume = False
me_torus_004.use_remesh_preserve_attributes = False
me_torus_004.use_mirror_vertex_groups = False
me_torus_004.update()
me_plane_003 = bpy.data.meshes.new('Plane.003')
me_plane_003.from_pydata([(-1.0, -1.0, 0.0), (1.0, -1.0, 0.0), (-1.148, -0.9336, 1.237e-06), (1.148, -0.9336, 1.237e-06), (-0.9481, -1.061, 3.889e-08), (0.9481, -1.061, 3.889e-08), (-0.9134, -1.111, 7.072e-08), (0.9134, -1.111, 7.072e-08), (-0.8821, -1.171, 1.087e-07), (0.8931, -1.171, 1.087e-07), (-0.862, -1.227, 1.441e-07), (0.873, -1.227, 1.441e-07), (-0.8313, -1.287, 1.829e-07), (0.8424, -1.287, 1.829e-07), (-0.7962, -1.348, 2.218e-07), (0.8072, -1.348, 2.218e-07), (-0.7274, -1.421, 2.685e-07), (0.7385, -1.421, 2.685e-07), (-0.6261, -1.514, 3.279e-07), (0.6372, -1.514, 3.279e-07), (-0.4689, -1.62, 3.958e-07), (0.48, -1.62, 3.958e-07), (-0.2773, -1.706, 4.351e-07), (0.2618, -1.706, 4.351e-07), (-0.0745, -1.753, 4.647e-07), (0.05903, -1.753, 4.647e-07), (-1.268, -0.8461, 1.181e-06), (1.268, -0.8461, 1.181e-06), (-1.34, -0.7665, 1.13e-06), (1.34, -0.7665, 1.13e-06), (-1.391, -0.6869, 1.079e-06), (1.391, -0.6869, 1.079e-06), (-1.442, -0.5875, 1.016e-06), (1.442, -0.5875, 1.016e-06), (-1.475, -0.4814, 9.477e-07), (1.475, -0.4814, 9.477e-07), (-1.468, -0.3753, 8.798e-07), (1.468, -0.3753, 8.798e-07), (-1.425, -0.2625, 8.077e-07), (1.425, -0.2625, 8.077e-07), (-1.364, -0.1336, 7.252e-07), (1.364, -0.1336, 7.252e-07), (-1.262, 0.04971, 6.08e-07), (1.262, 0.04971, 6.08e-07), (-1.162, 0.2445, 4.833e-07), (1.162, 0.2445, 4.833e-07), (-1.042, 0.4622, 3.441e-07), (1.042, 0.4622, 3.441e-07), (-1.035, 0.5309, 3.001e-07), (1.035, 0.5309, 3.001e-07), (-1.057, 0.6341, 2.341e-07), (1.057, 0.6341, 2.341e-07), (-1.057, 0.6341, 2.341e-07), (1.057, 0.6341, 2.341e-07), (-1.117, 0.7601, 1.535e-07), (1.117, 0.7601, 1.535e-07), (-1.196, 0.9664, 4.351e-08), (1.173, 0.9664, 4.351e-08), (-1.254, 1.138, -6.645e-08), (1.231, 1.138, -6.645e-08), (-1.279, 1.287, -1.617e-07), (1.257, 1.287, -1.617e-07), (-1.233, 1.471, -2.79e-07), (1.21, 1.471, -2.79e-07), (-1.128, 1.654, -3.963e-07), (1.105, 1.654, -3.963e-07), (-0.9433, 1.849, -5.209e-07), (0.9204, 1.849, -5.209e-07), (-0.9521, 1.917, -5.649e-07), (0.9292, 1.917, -5.649e-07), (-0.9853, 1.998, -6.162e-07), (0.9624, 1.998, -6.162e-07), (-1.04, 2.124, -6.969e-07), (1.017, 2.124, -6.969e-07), (-1.093, 2.25, -7.775e-07), (1.07, 2.25, -7.775e-07), (-1.167, 2.444, -9.021e-07), (1.144, 2.444, -9.021e-07), (-1.193, 2.57, -9.827e-07), (1.17, 2.57, -9.827e-07), (-1.201, 2.683, -1.055e-06), (1.178, 2.683, -1.055e-06), (-1.191, 2.761, -1.105e-06), (1.168, 2.761, -1.105e-06), (-1.164, 2.844, -1.158e-06), (1.141, 2.844, -1.158e-06), (-1.0, -1.0, -0.1391), (1.0, -1.0, -0.1391), (-1.148, -0.9336, -0.1391), (1.148, -0.9336, -0.1391), (-0.9481, -1.061, -0.1391), (0.9481, -1.061, -0.1391), (-0.9134, -1.111, -0.1391), (0.9134, -1.111, -0.1391), (-0.8821, -1.171, -0.1391), (0.8931, -1.171, -0.1391), (-0.862, -1.227, -0.1391), (0.873, -1.227, -0.1391), (-0.8313, -1.287, -0.1391), (0.8424, -1.287, -0.1391), (-0.7962, -1.348, -0.1391), (0.8072, -1.348, -0.1391), (-0.7274, -1.421, -0.1391), (0.7385, -1.421, -0.1391), (-0.6261, -1.514, -0.1391), (0.6372, -1.514, -0.1391), (-0.4689, -1.62, -0.1391), (0.48, -1.62, -0.1391), (-0.2773, -1.706, -0.1391), (0.2618, -1.706, -0.1391), (-0.0745, -1.753, -0.1391), (0.05903, -1.753, -0.1391), (-1.268, -0.8461, -0.1391), (1.268, -0.8461, -0.1391), (-1.34, -0.7665, -0.1391), (1.34, -0.7665, -0.1391), (-1.391, -0.6869, -0.1391), (1.391, -0.6869, -0.1391), (-1.442, -0.5875, -0.1391), (1.442, -0.5875, -0.1391), (-1.475, -0.4814, -0.1391), (1.475, -0.4814, -0.1391), (-1.468, -0.3753, -0.1391), (1.468, -0.3753, -0.1391), (-1.425, -0.2625, -0.1391), (1.425, -0.2625, -0.1391), (-1.364, -0.1336, -0.1391), (1.364, -0.1336, -0.1391), (-1.262, 0.04971, -0.1391), (1.262, 0.04971, -0.1391), (-1.162, 0.2445, -0.1391), (1.162, 0.2445, -0.1391), (-1.042, 0.4622, -0.1391), (1.042, 0.4622, -0.1391), (-1.035, 0.5309, -0.1391), (1.035, 0.5309, -0.1391), (-1.057, 0.6341, -0.1391), (1.057, 0.6341, -0.1391), (-1.057, 0.6341, -0.1391), (1.057, 0.6341, -0.1391), (-1.117, 0.7601, -0.1391), (1.117, 0.7601, -0.1391), (-1.196, 0.9664, -0.1391), (1.173, 0.9664, -0.1391), (-1.254, 1.138, -0.1391), (1.231, 1.138, -0.1391), (-1.279, 1.287, -0.1391), (1.257, 1.287, -0.1391), (-1.233, 1.471, -0.1391), (1.21, 1.471, -0.1391), (-1.128, 1.654, -0.1391), (1.105, 1.654, -0.1391), (-0.9433, 1.849, -0.1391), (0.9204, 1.849, -0.1391), (-0.9521, 1.917, -0.1391), (0.9292, 1.917, -0.1391), (-0.9853, 1.998, -0.1391), (0.9624, 1.998, -0.1391), (-1.04, 2.124, -0.1391), (1.017, 2.124, -0.1391), (-1.093, 2.25, -0.1391), (1.07, 2.25, -0.1391), (-1.167, 2.444, -0.1391), (1.144, 2.444, -0.1391), (-1.193, 2.57, -0.1391), (1.17, 2.57, -0.1391), (-1.201, 2.683, -0.1391), (1.178, 2.683, -0.1391), (-1.191, 2.761, -0.1391), (1.168, 2.761, -0.1391), (-1.164, 2.844, -0.1391), (1.141, 2.844, -0.1391)], [], [(0, 1, 3, 2), (1, 0, 4, 5), (5, 4, 6, 7), (7, 6, 8, 9), (9, 8, 10, 11), (11, 10, 12, 13), (13, 12, 14, 15), (15, 14, 16, 17), (17, 16, 18, 19), (19, 18, 20, 21), (21, 20, 22, 23), (23, 22, 24, 25), (2, 3, 27, 26), (26, 27, 29, 28), (28, 29, 31, 30), (30, 31, 33, 32), (32, 33, 35, 34), (34, 35, 37, 36), (36, 37, 39, 38), (38, 39, 41, 40), (40, 41, 43, 42), (42, 43, 45, 44), (44, 45, 47, 46), (46, 47, 49, 48), (48, 49, 51, 50), (50, 51, 53, 52), (52, 53, 55, 54), (54, 55, 57, 56), (56, 57, 59, 58), (58, 59, 61, 60), (60, 61, 63, 62), (62, 63, 65, 64), (64, 65, 67, 66), (66, 67, 69, 68), (68, 69, 71, 70), (70, 71, 73, 72), (72, 73, 75, 74), (74, 75, 77, 76), (76, 77, 79, 78), (78, 79, 81, 80), (80, 81, 83, 82), (82, 83, 85, 84), (85, 83, 169, 171), (58, 60, 146, 144), (10, 8, 94, 96), (68, 70, 156, 154), (20, 18, 104, 106), (78, 80, 166, 164), (31, 29, 115, 117), (5, 7, 93, 91), (15, 17, 103, 101), (41, 39, 125, 127), (2, 26, 112, 88), (51, 49, 135, 137), (61, 59, 145, 147), (34, 36, 122, 120), (71, 69, 155, 157), (44, 46, 132, 130), (81, 79, 165, 167), (54, 56, 142, 140), (6, 4, 90, 92), (64, 66, 152, 150), (16, 14, 100, 102), (74, 76, 162, 160), (3, 1, 87, 89), (27, 3, 89, 113), (11, 13, 99, 97), (37, 35, 121, 123), (21, 23, 109, 107), (47, 45, 131, 133), (57, 55, 141, 143), (30, 32, 118, 116), (67, 65, 151, 153), (40, 42, 128, 126), (77, 75, 161, 163), (50, 52, 138, 136), (60, 62, 148, 146), (12, 10, 96, 98), (70, 72, 158, 156), (22, 20, 106, 108), (80, 82, 168, 166), (7, 9, 95, 93), (33, 31, 117, 119), (17, 19, 105, 103), (43, 41, 127, 129), (26, 28, 114, 112), (63, 61, 147, 149), (36, 38, 124, 122), (73, 71, 157, 159), (25, 24, 110, 111), (46, 48, 134, 132), (83, 81, 167, 169), (56, 58, 144, 142), (8, 6, 92, 94), (66, 68, 154, 152), (18, 16, 102, 104), (76, 78, 164, 162), (1, 5, 91, 87), (29, 27, 113, 115), (13, 15, 101, 99), (39, 37, 123, 125), (49, 47, 133, 135), (23, 25, 111, 109), (84, 85, 171, 170), (59, 57, 143, 145), (32, 34, 120, 118), (69, 67, 153, 155), (42, 44, 130, 128), (79, 77, 163, 165), (52, 54, 140, 138), (4, 0, 86, 90), (62, 64, 150, 148), (14, 12, 98, 100), (72, 74, 160, 158), (24, 22, 108, 110), (82, 84, 170, 168), (9, 11, 97, 95), (35, 33, 119, 121), (19, 21, 107, 105), (45, 43, 129, 131), (55, 53, 139, 141), (28, 30, 116, 114), (65, 63, 149, 151), (38, 40, 126, 124), (75, 73, 159, 161), (0, 2, 88, 86), (48, 50, 136, 134)])
me_plane_003.polygons.foreach_set('use_smooth', [True] * 127)
me_plane_003.use_remesh_preserve_volume = False
me_plane_003.use_remesh_preserve_attributes = False
me_plane_003.use_mirror_vertex_groups = False
me_plane_003.update()

# ---- objects
ob_clock = bpy.data.objects.new('clock', me_torus_001)
ob_clock_table = bpy.data.objects.new('clock_table', me_torus_004)
ob_clock_body = bpy.data.objects.new('clock_body', me_plane_003)

# ---- transforms, parenting, visibility, modifiers, constraints
ob_clock.location = (0.08361, -5.263, 4.577)
ob_clock.rotation_euler = (1.571, -0.0, 0.0)
ob_clock.scale = (86.71, 86.71, 159.1)
ob_clock.lineart.crease_threshold = 0.0
_m = ob_clock.modifiers.new('Smooth', 'SMOOTH')
_m.factor = 1.0
ob_clock_table.parent = ob_clock
ob_clock_table.matrix_parent_inverse = Matrix(((0.5225, 4.657e-10, 4.441e-16, -0.04369), (0.0, -3.278e-07, 0.5225, -1.231), (0.0, -0.2848, -1.822e-07, -2.027), (0.0, 0.0, 0.0, 1.0)))
ob_clock_table.location = (0.08361, -7.184, 2.357)
ob_clock_table.rotation_euler = (1.571, -0.0, 0.0)
ob_clock_table.scale = (1.914, 1.914, 3.511)
ob_clock_table.lineart.crease_threshold = 0.0
_m = ob_clock_table.modifiers.new('Solidify', 'SOLIDIFY')
_m.thickness = 0.05
_m.nonmanifold_thickness_mode = 'FIXED'
_m.nonmanifold_merge_threshold = 0.0003
ob_clock_body.parent = ob_clock
ob_clock_body.matrix_parent_inverse = Matrix(((0.5225, 4.657e-10, 4.441e-16, -0.04369), (0.0, -3.278e-07, 0.5225, -1.231), (0.0, -0.2848, -1.822e-07, -2.027), (0.0, 0.0, 0.0, 1.0)))
ob_clock_body.location = (0.1342, -6.9, -1.902)
ob_clock_body.rotation_euler = (1.571, -0.0, 0.0)
ob_clock_body.scale = (1.0, 1.424, 1.0)
ob_clock_body.lineart.crease_threshold = 0.0

# ---- collection membership
col_collection_1.objects.link(ob_clock)
col_collection_1.objects.link(ob_clock_table)
col_collection_1.objects.link(ob_clock_body)

# ---- scene / render settings (as saved in the file)
scene.frame_start = 1; scene.frame_end = 250; scene.frame_set(4)
scene.render.engine = 'BLENDER_EEVEE_NEXT'
scene.render.resolution_percentage = 50
scene.render.dither_intensity = 0.0
scene.cycles.use_denoising = False
scene.cycles.samples = 10
scene.cycles.sampling_pattern = 'TABULATED_SOBOL'
scene.cycles.light_sampling_threshold = 0.0
scene.cycles.use_adaptive_sampling = False
scene.cycles.use_light_tree = False
scene.cycles.blur_glossy = 0.0
scene.cycles.volume_bounces = 1
scene.cycles.pixel_filter_type = 'GAUSSIAN'
scene.cycles.sample_clamp_indirect = 0.0
scene.view_settings.view_transform = 'Standard'
scene.unit_settings.scale_length = 0.01
bpy.context.view_layer.update()

# ---- added for rendering (the .blend has no active camera and no usable light): camera, sun
cam_auto = bpy.data.cameras.new('AutoCamera')
cam_auto.lens = 50.0
cam_auto.sensor_width = 36.0
cam_auto.clip_end = 7220.59
ob_auto_camera = bpy.data.objects.new('AutoCamera', cam_auto)
scene.collection.objects.link(ob_auto_camera)
ob_auto_camera.location = (411.515, -498.593, 228.153)
ob_auto_camera.rotation_euler = (1.09748, -7.21219e-08, 0.694738)
scene.camera = ob_auto_camera
light_auto_sun = bpy.data.lights.new('AutoSun', 'SUN')
light_auto_sun.energy = 3.0
light_auto_sun.angle = 0.0523599
ob_auto_sun = bpy.data.objects.new('AutoSun', light_auto_sun)
scene.collection.objects.link(ob_auto_sun)
ob_auto_sun.rotation_euler = (0.872665, 0.174533, 0.523599)
bpy.context.view_layer.update()
